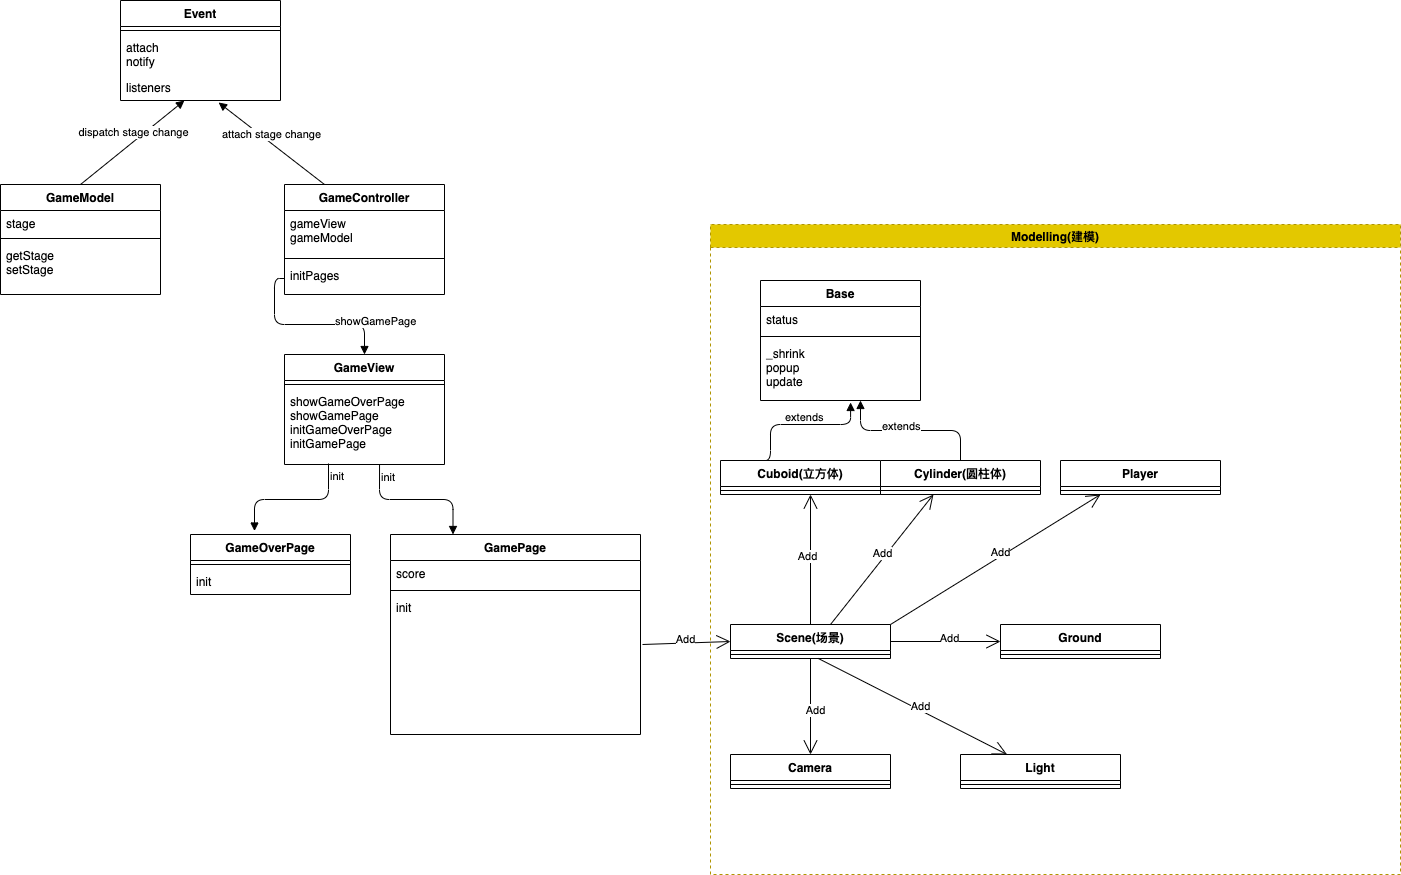

The diagram above was exported from draw.io. Its source (the exported page's mxGraphModel, read from the mxfile embedded in the PNG):
<mxGraphModel dx="768" dy="1922" grid="1" gridSize="10" guides="1" tooltips="1" connect="1" arrows="1" fold="1" page="1" pageScale="1" pageWidth="827" pageHeight="1169" math="0" shadow="0">
  <root>
    <mxCell id="0" />
    <mxCell id="1" parent="0" />
    <mxCell id="36" value="GameModel" style="swimlane;fontStyle=1;align=center;verticalAlign=top;childLayout=stackLayout;horizontal=1;startSize=26;horizontalStack=0;resizeParent=1;resizeParentMax=0;resizeLast=0;collapsible=1;marginBottom=0;" parent="1" vertex="1">
      <mxGeometry x="50" y="-30" width="160" height="110" as="geometry" />
    </mxCell>
    <mxCell id="37" value="stage" style="text;strokeColor=none;fillColor=none;align=left;verticalAlign=top;spacingLeft=4;spacingRight=4;overflow=hidden;rotatable=0;points=[[0,0.5],[1,0.5]];portConstraint=eastwest;" parent="36" vertex="1">
      <mxGeometry y="26" width="160" height="24" as="geometry" />
    </mxCell>
    <mxCell id="38" value="" style="line;strokeWidth=1;fillColor=none;align=left;verticalAlign=middle;spacingTop=-1;spacingLeft=3;spacingRight=3;rotatable=0;labelPosition=right;points=[];portConstraint=eastwest;" parent="36" vertex="1">
      <mxGeometry y="50" width="160" height="8" as="geometry" />
    </mxCell>
    <mxCell id="39" value="getStage&#10;setStage" style="text;strokeColor=none;fillColor=none;align=left;verticalAlign=top;spacingLeft=4;spacingRight=4;overflow=hidden;rotatable=0;points=[[0,0.5],[1,0.5]];portConstraint=eastwest;" parent="36" vertex="1">
      <mxGeometry y="58" width="160" height="52" as="geometry" />
    </mxCell>
    <mxCell id="40" value="Event" style="swimlane;fontStyle=1;align=center;verticalAlign=top;childLayout=stackLayout;horizontal=1;startSize=26;horizontalStack=0;resizeParent=1;resizeParentMax=0;resizeLast=0;collapsible=1;marginBottom=0;" parent="1" vertex="1">
      <mxGeometry x="170" y="-214" width="160" height="100" as="geometry" />
    </mxCell>
    <mxCell id="42" value="" style="line;strokeWidth=1;fillColor=none;align=left;verticalAlign=middle;spacingTop=-1;spacingLeft=3;spacingRight=3;rotatable=0;labelPosition=right;points=[];portConstraint=eastwest;" parent="40" vertex="1">
      <mxGeometry y="26" width="160" height="8" as="geometry" />
    </mxCell>
    <mxCell id="43" value="attach&#10;notify" style="text;strokeColor=none;fillColor=none;align=left;verticalAlign=top;spacingLeft=4;spacingRight=4;overflow=hidden;rotatable=0;points=[[0,0.5],[1,0.5]];portConstraint=eastwest;" parent="40" vertex="1">
      <mxGeometry y="34" width="160" height="40" as="geometry" />
    </mxCell>
    <mxCell id="41" value="listeners" style="text;strokeColor=none;fillColor=none;align=left;verticalAlign=top;spacingLeft=4;spacingRight=4;overflow=hidden;rotatable=0;points=[[0,0.5],[1,0.5]];portConstraint=eastwest;" parent="40" vertex="1">
      <mxGeometry y="74" width="160" height="26" as="geometry" />
    </mxCell>
    <mxCell id="44" value="dispatch stage change" style="html=1;verticalAlign=bottom;endArrow=block;exitX=0.5;exitY=0;exitDx=0;exitDy=0;" parent="1" source="36" target="41" edge="1">
      <mxGeometry x="0.0161" width="80" relative="1" as="geometry">
        <mxPoint x="500" y="216" as="sourcePoint" />
        <mxPoint x="580" y="216" as="targetPoint" />
        <Array as="points" />
        <mxPoint as="offset" />
      </mxGeometry>
    </mxCell>
    <mxCell id="46" value="GameController" style="swimlane;fontStyle=1;align=center;verticalAlign=top;childLayout=stackLayout;horizontal=1;startSize=26;horizontalStack=0;resizeParent=1;resizeParentMax=0;resizeLast=0;collapsible=1;marginBottom=0;" parent="1" vertex="1">
      <mxGeometry x="334" y="-30" width="160" height="110" as="geometry" />
    </mxCell>
    <mxCell id="47" value="gameView&#10;gameModel" style="text;strokeColor=none;fillColor=none;align=left;verticalAlign=top;spacingLeft=4;spacingRight=4;overflow=hidden;rotatable=0;points=[[0,0.5],[1,0.5]];portConstraint=eastwest;" parent="46" vertex="1">
      <mxGeometry y="26" width="160" height="44" as="geometry" />
    </mxCell>
    <mxCell id="48" value="" style="line;strokeWidth=1;fillColor=none;align=left;verticalAlign=middle;spacingTop=-1;spacingLeft=3;spacingRight=3;rotatable=0;labelPosition=right;points=[];portConstraint=eastwest;" parent="46" vertex="1">
      <mxGeometry y="70" width="160" height="8" as="geometry" />
    </mxCell>
    <mxCell id="49" value="initPages" style="text;strokeColor=none;fillColor=none;align=left;verticalAlign=top;spacingLeft=4;spacingRight=4;overflow=hidden;rotatable=0;points=[[0,0.5],[1,0.5]];portConstraint=eastwest;" parent="46" vertex="1">
      <mxGeometry y="78" width="160" height="32" as="geometry" />
    </mxCell>
    <mxCell id="50" value="GameView" style="swimlane;fontStyle=1;align=center;verticalAlign=top;childLayout=stackLayout;horizontal=1;startSize=26;horizontalStack=0;resizeParent=1;resizeParentMax=0;resizeLast=0;collapsible=1;marginBottom=0;" parent="1" vertex="1">
      <mxGeometry x="334" y="140" width="160" height="110" as="geometry" />
    </mxCell>
    <mxCell id="52" value="" style="line;strokeWidth=1;fillColor=none;align=left;verticalAlign=middle;spacingTop=-1;spacingLeft=3;spacingRight=3;rotatable=0;labelPosition=right;points=[];portConstraint=eastwest;" parent="50" vertex="1">
      <mxGeometry y="26" width="160" height="8" as="geometry" />
    </mxCell>
    <mxCell id="53" value="showGameOverPage&#10;showGamePage&#10;initGameOverPage&#10;initGamePage" style="text;strokeColor=none;fillColor=none;align=left;verticalAlign=top;spacingLeft=4;spacingRight=4;overflow=hidden;rotatable=0;points=[[0,0.5],[1,0.5]];portConstraint=eastwest;" parent="50" vertex="1">
      <mxGeometry y="34" width="160" height="76" as="geometry" />
    </mxCell>
    <mxCell id="54" value="attach stage change" style="html=1;verticalAlign=bottom;endArrow=block;exitX=0.25;exitY=0;exitDx=0;exitDy=0;entryX=0.613;entryY=1.077;entryDx=0;entryDy=0;entryPerimeter=0;" parent="1" source="46" target="41" edge="1">
      <mxGeometry width="80" relative="1" as="geometry">
        <mxPoint x="500" y="76" as="sourcePoint" />
        <mxPoint x="580" y="76" as="targetPoint" />
        <Array as="points" />
      </mxGeometry>
    </mxCell>
    <mxCell id="68" value="Base" style="swimlane;fontStyle=1;align=center;verticalAlign=top;childLayout=stackLayout;horizontal=1;startSize=26;horizontalStack=0;resizeParent=1;resizeParentMax=0;resizeLast=0;collapsible=1;marginBottom=0;" parent="1" vertex="1">
      <mxGeometry x="810" y="66" width="160" height="120" as="geometry" />
    </mxCell>
    <mxCell id="69" value="status" style="text;strokeColor=none;fillColor=none;align=left;verticalAlign=top;spacingLeft=4;spacingRight=4;overflow=hidden;rotatable=0;points=[[0,0.5],[1,0.5]];portConstraint=eastwest;" parent="68" vertex="1">
      <mxGeometry y="26" width="160" height="26" as="geometry" />
    </mxCell>
    <mxCell id="70" value="" style="line;strokeWidth=1;fillColor=none;align=left;verticalAlign=middle;spacingTop=-1;spacingLeft=3;spacingRight=3;rotatable=0;labelPosition=right;points=[];portConstraint=eastwest;" parent="68" vertex="1">
      <mxGeometry y="52" width="160" height="8" as="geometry" />
    </mxCell>
    <mxCell id="71" value="_shrink&#10;popup&#10;update" style="text;strokeColor=none;fillColor=none;align=left;verticalAlign=top;spacingLeft=4;spacingRight=4;overflow=hidden;rotatable=0;points=[[0,0.5],[1,0.5]];portConstraint=eastwest;" parent="68" vertex="1">
      <mxGeometry y="60" width="160" height="60" as="geometry" />
    </mxCell>
    <mxCell id="74" value="" style="endArrow=block;endFill=1;html=1;edgeStyle=orthogonalEdgeStyle;align=left;verticalAlign=top;exitX=0.5;exitY=0;exitDx=0;exitDy=0;" parent="1" source="64" edge="1">
      <mxGeometry x="-1" relative="1" as="geometry">
        <mxPoint x="620" y="326" as="sourcePoint" />
        <mxPoint x="910" y="186" as="targetPoint" />
      </mxGeometry>
    </mxCell>
    <mxCell id="75" value="extends" style="edgeLabel;resizable=0;html=1;align=left;verticalAlign=bottom;" parent="74" connectable="0" vertex="1">
      <mxGeometry x="-1" relative="1" as="geometry">
        <mxPoint x="-80" y="-26" as="offset" />
      </mxGeometry>
    </mxCell>
    <mxCell id="77" value="extends" style="endArrow=block;endFill=1;html=1;edgeStyle=orthogonalEdgeStyle;align=left;verticalAlign=top;entryX=0.563;entryY=1.033;entryDx=0;entryDy=0;entryPerimeter=0;exitX=0.25;exitY=0;exitDx=0;exitDy=0;" parent="1" source="55" target="71" edge="1">
      <mxGeometry x="-0.2" y="20" relative="1" as="geometry">
        <mxPoint x="820" y="386" as="sourcePoint" />
        <mxPoint x="900" y="196" as="targetPoint" />
        <Array as="points">
          <mxPoint x="820" y="210" />
          <mxPoint x="900" y="210" />
        </Array>
        <mxPoint as="offset" />
      </mxGeometry>
    </mxCell>
    <mxCell id="78" value="GamePage" style="swimlane;fontStyle=1;align=center;verticalAlign=top;childLayout=stackLayout;horizontal=1;startSize=26;horizontalStack=0;resizeParent=1;resizeParentMax=0;resizeLast=0;collapsible=1;marginBottom=0;" parent="1" vertex="1">
      <mxGeometry x="440" y="320" width="250" height="200" as="geometry" />
    </mxCell>
    <mxCell id="79" value="score" style="text;strokeColor=none;fillColor=none;align=left;verticalAlign=top;spacingLeft=4;spacingRight=4;overflow=hidden;rotatable=0;points=[[0,0.5],[1,0.5]];portConstraint=eastwest;" parent="78" vertex="1">
      <mxGeometry y="26" width="250" height="26" as="geometry" />
    </mxCell>
    <mxCell id="80" value="" style="line;strokeWidth=1;fillColor=none;align=left;verticalAlign=middle;spacingTop=-1;spacingLeft=3;spacingRight=3;rotatable=0;labelPosition=right;points=[];portConstraint=eastwest;" parent="78" vertex="1">
      <mxGeometry y="52" width="250" height="8" as="geometry" />
    </mxCell>
    <mxCell id="81" value="init&#10;" style="text;strokeColor=none;fillColor=none;align=left;verticalAlign=top;spacingLeft=4;spacingRight=4;overflow=hidden;rotatable=0;points=[[0,0.5],[1,0.5]];portConstraint=eastwest;" parent="78" vertex="1">
      <mxGeometry y="60" width="250" height="140" as="geometry" />
    </mxCell>
    <mxCell id="82" value="GameOverPage" style="swimlane;fontStyle=1;align=center;verticalAlign=top;childLayout=stackLayout;horizontal=1;startSize=26;horizontalStack=0;resizeParent=1;resizeParentMax=0;resizeLast=0;collapsible=1;marginBottom=0;" parent="1" vertex="1">
      <mxGeometry x="240" y="320" width="160" height="60" as="geometry" />
    </mxCell>
    <mxCell id="84" value="" style="line;strokeWidth=1;fillColor=none;align=left;verticalAlign=middle;spacingTop=-1;spacingLeft=3;spacingRight=3;rotatable=0;labelPosition=right;points=[];portConstraint=eastwest;" parent="82" vertex="1">
      <mxGeometry y="26" width="160" height="8" as="geometry" />
    </mxCell>
    <mxCell id="85" value="init" style="text;strokeColor=none;fillColor=none;align=left;verticalAlign=top;spacingLeft=4;spacingRight=4;overflow=hidden;rotatable=0;points=[[0,0.5],[1,0.5]];portConstraint=eastwest;" parent="82" vertex="1">
      <mxGeometry y="34" width="160" height="26" as="geometry" />
    </mxCell>
    <mxCell id="97" value="showGamePage" style="endArrow=block;endFill=1;html=1;edgeStyle=orthogonalEdgeStyle;align=left;verticalAlign=top;entryX=0.5;entryY=0;entryDx=0;entryDy=0;" parent="1" source="49" target="50" edge="1">
      <mxGeometry x="0.3108" y="16" relative="1" as="geometry">
        <mxPoint x="460" y="180" as="sourcePoint" />
        <mxPoint x="620" y="180" as="targetPoint" />
        <Array as="points" />
        <mxPoint as="offset" />
      </mxGeometry>
    </mxCell>
    <mxCell id="99" value="init" style="endArrow=block;endFill=1;html=1;edgeStyle=orthogonalEdgeStyle;align=left;verticalAlign=top;exitX=0.275;exitY=0.987;exitDx=0;exitDy=0;exitPerimeter=0;entryX=0.4;entryY=-0.058;entryDx=0;entryDy=0;entryPerimeter=0;" parent="1" source="53" target="82" edge="1">
      <mxGeometry x="-1" relative="1" as="geometry">
        <mxPoint x="560" y="220" as="sourcePoint" />
        <mxPoint x="720" y="220" as="targetPoint" />
      </mxGeometry>
    </mxCell>
    <mxCell id="104" value="init" style="endArrow=block;endFill=1;html=1;edgeStyle=orthogonalEdgeStyle;align=left;verticalAlign=top;exitX=0.594;exitY=1;exitDx=0;exitDy=0;exitPerimeter=0;entryX=0.25;entryY=0;entryDx=0;entryDy=0;" parent="1" source="53" target="78" edge="1">
      <mxGeometry x="-1" relative="1" as="geometry">
        <mxPoint x="560" y="220" as="sourcePoint" />
        <mxPoint x="720" y="220" as="targetPoint" />
      </mxGeometry>
    </mxCell>
    <mxCell id="106" value="Modelling(建模)" style="swimlane;fillColor=#e3c800;strokeColor=#B09500;fontColor=#000000;dashed=1;" parent="1" vertex="1">
      <mxGeometry x="760" y="10" width="690" height="650" as="geometry">
        <mxRectangle x="700" y="-10" width="120" height="23" as="alternateBounds" />
      </mxGeometry>
    </mxCell>
    <mxCell id="55" value="Cuboid(立方体)" style="swimlane;fontStyle=1;align=center;verticalAlign=top;childLayout=stackLayout;horizontal=1;startSize=26;horizontalStack=0;resizeParent=1;resizeParentMax=0;resizeLast=0;collapsible=1;marginBottom=0;" parent="106" vertex="1">
      <mxGeometry x="10" y="236" width="160" height="34" as="geometry" />
    </mxCell>
    <mxCell id="57" value="" style="line;strokeWidth=1;fillColor=none;align=left;verticalAlign=middle;spacingTop=-1;spacingLeft=3;spacingRight=3;rotatable=0;labelPosition=right;points=[];portConstraint=eastwest;" parent="55" vertex="1">
      <mxGeometry y="26" width="160" height="8" as="geometry" />
    </mxCell>
    <mxCell id="64" value="Cylinder(圆柱体)" style="swimlane;fontStyle=1;align=center;verticalAlign=top;childLayout=stackLayout;horizontal=1;startSize=26;horizontalStack=0;resizeParent=1;resizeParentMax=0;resizeLast=0;collapsible=1;marginBottom=0;" parent="106" vertex="1">
      <mxGeometry x="170" y="236" width="160" height="34" as="geometry" />
    </mxCell>
    <mxCell id="66" value="" style="line;strokeWidth=1;fillColor=none;align=left;verticalAlign=middle;spacingTop=-1;spacingLeft=3;spacingRight=3;rotatable=0;labelPosition=right;points=[];portConstraint=eastwest;" parent="64" vertex="1">
      <mxGeometry y="26" width="160" height="8" as="geometry" />
    </mxCell>
    <mxCell id="93" value="Player" style="swimlane;fontStyle=1;align=center;verticalAlign=top;childLayout=stackLayout;horizontal=1;startSize=26;horizontalStack=0;resizeParent=1;resizeParentMax=0;resizeLast=0;collapsible=1;marginBottom=0;" parent="106" vertex="1">
      <mxGeometry x="350" y="236" width="160" height="34" as="geometry" />
    </mxCell>
    <mxCell id="95" value="" style="line;strokeWidth=1;fillColor=none;align=left;verticalAlign=middle;spacingTop=-1;spacingLeft=3;spacingRight=3;rotatable=0;labelPosition=right;points=[];portConstraint=eastwest;" parent="93" vertex="1">
      <mxGeometry y="26" width="160" height="8" as="geometry" />
    </mxCell>
    <mxCell id="107" value="Scene(场景)" style="swimlane;fontStyle=1;align=center;verticalAlign=top;childLayout=stackLayout;horizontal=1;startSize=26;horizontalStack=0;resizeParent=1;resizeParentMax=0;resizeLast=0;collapsible=1;marginBottom=0;" parent="106" vertex="1">
      <mxGeometry x="20" y="400" width="160" height="34" as="geometry" />
    </mxCell>
    <mxCell id="109" value="" style="line;strokeWidth=1;fillColor=none;align=left;verticalAlign=middle;spacingTop=-1;spacingLeft=3;spacingRight=3;rotatable=0;labelPosition=right;points=[];portConstraint=eastwest;" parent="107" vertex="1">
      <mxGeometry y="26" width="160" height="8" as="geometry" />
    </mxCell>
    <mxCell id="111" value="Ground" style="swimlane;fontStyle=1;align=center;verticalAlign=top;childLayout=stackLayout;horizontal=1;startSize=26;horizontalStack=0;resizeParent=1;resizeParentMax=0;resizeLast=0;collapsible=1;marginBottom=0;" parent="106" vertex="1">
      <mxGeometry x="290" y="400" width="160" height="34" as="geometry" />
    </mxCell>
    <mxCell id="113" value="" style="line;strokeWidth=1;fillColor=none;align=left;verticalAlign=middle;spacingTop=-1;spacingLeft=3;spacingRight=3;rotatable=0;labelPosition=right;points=[];portConstraint=eastwest;" parent="111" vertex="1">
      <mxGeometry y="26" width="160" height="8" as="geometry" />
    </mxCell>
    <mxCell id="115" value="Camera" style="swimlane;fontStyle=1;align=center;verticalAlign=top;childLayout=stackLayout;horizontal=1;startSize=26;horizontalStack=0;resizeParent=1;resizeParentMax=0;resizeLast=0;collapsible=1;marginBottom=0;" parent="106" vertex="1">
      <mxGeometry x="20" y="530" width="160" height="34" as="geometry" />
    </mxCell>
    <mxCell id="117" value="" style="line;strokeWidth=1;fillColor=none;align=left;verticalAlign=middle;spacingTop=-1;spacingLeft=3;spacingRight=3;rotatable=0;labelPosition=right;points=[];portConstraint=eastwest;" parent="115" vertex="1">
      <mxGeometry y="26" width="160" height="8" as="geometry" />
    </mxCell>
    <mxCell id="119" value="Light" style="swimlane;fontStyle=1;align=center;verticalAlign=top;childLayout=stackLayout;horizontal=1;startSize=26;horizontalStack=0;resizeParent=1;resizeParentMax=0;resizeLast=0;collapsible=1;marginBottom=0;" parent="106" vertex="1">
      <mxGeometry x="250" y="530" width="160" height="34" as="geometry" />
    </mxCell>
    <mxCell id="121" value="" style="line;strokeWidth=1;fillColor=none;align=left;verticalAlign=middle;spacingTop=-1;spacingLeft=3;spacingRight=3;rotatable=0;labelPosition=right;points=[];portConstraint=eastwest;" parent="119" vertex="1">
      <mxGeometry y="26" width="160" height="8" as="geometry" />
    </mxCell>
    <mxCell id="133" value="" style="endArrow=open;endFill=1;endSize=12;html=1;entryX=0.5;entryY=0;entryDx=0;entryDy=0;" parent="106" source="109" target="115" edge="1">
      <mxGeometry width="160" relative="1" as="geometry">
        <mxPoint x="150" y="450" as="sourcePoint" />
        <mxPoint x="150" y="320" as="targetPoint" />
      </mxGeometry>
    </mxCell>
    <mxCell id="134" value="Add" style="edgeLabel;html=1;align=center;verticalAlign=middle;resizable=0;points=[];" parent="133" vertex="1" connectable="0">
      <mxGeometry x="0.0615" y="4" relative="1" as="geometry">
        <mxPoint as="offset" />
      </mxGeometry>
    </mxCell>
    <mxCell id="131" value="" style="endArrow=open;endFill=1;endSize=12;html=1;" parent="106" source="109" target="119" edge="1">
      <mxGeometry width="160" relative="1" as="geometry">
        <mxPoint x="210" y="490" as="sourcePoint" />
        <mxPoint x="210" y="360" as="targetPoint" />
      </mxGeometry>
    </mxCell>
    <mxCell id="132" value="Add" style="edgeLabel;html=1;align=center;verticalAlign=middle;resizable=0;points=[];" parent="131" vertex="1" connectable="0">
      <mxGeometry x="0.0615" y="4" relative="1" as="geometry">
        <mxPoint as="offset" />
      </mxGeometry>
    </mxCell>
    <mxCell id="129" value="" style="endArrow=open;endFill=1;endSize=12;html=1;exitX=1;exitY=0.5;exitDx=0;exitDy=0;" parent="106" source="107" target="111" edge="1">
      <mxGeometry width="160" relative="1" as="geometry">
        <mxPoint x="130" y="430" as="sourcePoint" />
        <mxPoint x="130" y="300" as="targetPoint" />
      </mxGeometry>
    </mxCell>
    <mxCell id="130" value="Add" style="edgeLabel;html=1;align=center;verticalAlign=middle;resizable=0;points=[];" parent="129" vertex="1" connectable="0">
      <mxGeometry x="0.0615" y="4" relative="1" as="geometry">
        <mxPoint as="offset" />
      </mxGeometry>
    </mxCell>
    <mxCell id="127" value="" style="endArrow=open;endFill=1;endSize=12;html=1;exitX=1;exitY=0;exitDx=0;exitDy=0;entryX=0.25;entryY=1;entryDx=0;entryDy=0;" parent="106" source="107" target="93" edge="1">
      <mxGeometry width="160" relative="1" as="geometry">
        <mxPoint x="120" y="420" as="sourcePoint" />
        <mxPoint x="120" y="290" as="targetPoint" />
      </mxGeometry>
    </mxCell>
    <mxCell id="128" value="Add" style="edgeLabel;html=1;align=center;verticalAlign=middle;resizable=0;points=[];" parent="127" vertex="1" connectable="0">
      <mxGeometry x="0.0615" y="4" relative="1" as="geometry">
        <mxPoint as="offset" />
      </mxGeometry>
    </mxCell>
    <mxCell id="123" value="" style="endArrow=open;endFill=1;endSize=12;html=1;exitX=0.5;exitY=0;exitDx=0;exitDy=0;" parent="1" source="107" edge="1">
      <mxGeometry width="160" relative="1" as="geometry">
        <mxPoint x="850" y="340" as="sourcePoint" />
        <mxPoint x="860" y="280" as="targetPoint" />
      </mxGeometry>
    </mxCell>
    <mxCell id="124" value="Add" style="edgeLabel;html=1;align=center;verticalAlign=middle;resizable=0;points=[];" parent="123" vertex="1" connectable="0">
      <mxGeometry x="0.0615" y="4" relative="1" as="geometry">
        <mxPoint as="offset" />
      </mxGeometry>
    </mxCell>
    <mxCell id="125" value="" style="endArrow=open;endFill=1;endSize=12;html=1;entryX=0.331;entryY=1;entryDx=0;entryDy=0;entryPerimeter=0;" parent="1" target="66" edge="1">
      <mxGeometry width="160" relative="1" as="geometry">
        <mxPoint x="880" y="410" as="sourcePoint" />
        <mxPoint x="870" y="290" as="targetPoint" />
      </mxGeometry>
    </mxCell>
    <mxCell id="126" value="Add" style="edgeLabel;html=1;align=center;verticalAlign=middle;resizable=0;points=[];" parent="125" vertex="1" connectable="0">
      <mxGeometry x="0.0615" y="4" relative="1" as="geometry">
        <mxPoint as="offset" />
      </mxGeometry>
    </mxCell>
    <mxCell id="135" value="" style="endArrow=open;endFill=1;endSize=12;html=1;entryX=0;entryY=0.5;entryDx=0;entryDy=0;" parent="1" target="107" edge="1">
      <mxGeometry width="160" relative="1" as="geometry">
        <mxPoint x="692" y="430" as="sourcePoint" />
        <mxPoint x="920" y="320" as="targetPoint" />
      </mxGeometry>
    </mxCell>
    <mxCell id="136" value="Add" style="edgeLabel;html=1;align=center;verticalAlign=middle;resizable=0;points=[];" parent="135" vertex="1" connectable="0">
      <mxGeometry x="-0.02" y="4" relative="1" as="geometry">
        <mxPoint as="offset" />
      </mxGeometry>
    </mxCell>
  </root>
</mxGraphModel>